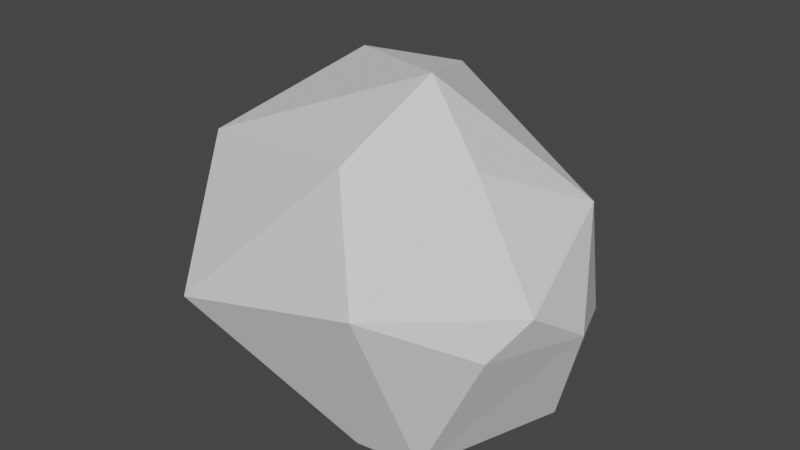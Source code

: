 # Source: stone.blend  (saved by Blender 2.80.75; exported with 4.5.12 LTS)
import bpy
from mathutils import Matrix  # noqa: F401  (used for matrix-valued properties, if any)

bpy.ops.wm.read_factory_settings(use_empty=True)
scene = bpy.context.scene
scene.name = 'Scene'

# ---- world
world_world = bpy.data.worlds.new('World'); scene.world = world_world
world_world.use_nodes = True; world_world.node_tree.nodes.clear()
_N = world_world.node_tree.nodes; _L = world_world.node_tree.links
n0 = _N.new('ShaderNodeOutputWorld'); n0.name = 'World Output'; n0.location = (300, 300)
n1 = _N.new('ShaderNodeBackground'); n1.name = 'Background'; n1.location = (10, 300)
n1.inputs[0].default_value = (0.05088, 0.05088, 0.05088, 1.0)
_L.new(n1.outputs[0], n0.inputs[0])
n0.is_active_output = True
world_world.color = (0.05088, 0.05088, 0.05088)
world_world.use_sun_shadow = False
world_world.sun_shadow_jitter_overblur = 0.0

# ---- meshes
me_stone = bpy.data.meshes.new('Stone')
me_stone.from_pydata([(-1.032, 0.8837, 0.613), (-1.104, -0.5934, 0.7311), (0.5654, 0.9902, -0.2367), (1.132, 0.08675, 0.6787), (0.1825, -0.8055, -0.8883), (0.3725, -0.3725, 1.362), (-0.9491, 0.5837, 0.9997), (1.277, -0.1569, 3.958e-09), (0.8142, 0.8142, -0.4568), (0.9787, 0.1086, -0.8034), (1.243, -0.6223, 0.3115), (0.8816, -0.6441, 1.03), (0.6006, -0.7403, -0.8982), (-1.38, -0.4516, 0.1342), (-0.7509, 0.7863, -0.5864), (-0.4185, 0.9572, 0.9103), (-0.8068, -1.21, -0.061), (0.5493, -1.245, 0.3118), (1.076, -0.7979, 0.05685), (0.2939, -1.02, 1.02), (-0.07477, -0.6281, -0.8876)], [], [(1, 5, 6), (16, 1, 13), (7, 8, 3), (15, 2, 14), (3, 8, 2), (12, 9, 7), (13, 0, 14), (20, 14, 9), (3, 5, 11), (4, 12, 17), (12, 18, 17), (17, 16, 4), (4, 16, 20), (1, 19, 5), (1, 6, 13), (6, 15, 0), (13, 6, 0), (7, 9, 8), (14, 0, 15), (2, 15, 3), (17, 10, 11), (10, 18, 7), (18, 12, 7), (8, 9, 14), (9, 12, 20), (12, 4, 20), (14, 2, 8), (16, 17, 19), (19, 1, 16), (11, 10, 3), (10, 7, 3), (5, 19, 11), (6, 5, 15), (14, 20, 13), (20, 16, 13), (3, 15, 5), (11, 19, 17), (17, 18, 10)])
_uv = me_stone.uv_layers.new(name='UVMap')
_uv.uv.foreach_set('vector', [0.5688, 0.5652, 0.4613, 0.1637, 0.8364, 0.543, 0.4935, 0.4664, 0.5688, 0.5652, 0.513, 0.5786, 0.25, 0.6415, 0.5847, 0.7903, 0.3887, 0.1152, 0.55, 0.03304, 0.2207, 0.5114, 0.4341, 0.7083, 0.3887, 0.1152, 0.5847, 0.7903, 0.2207, 0.5114, 0.1607, 0.7002, 0.5959, 0.8639, 0.25, 0.6415, 0.513, 0.5786, 0.807, 0.5394, 0.4341, 0.7083, 0.4922, 0.9456, 0.4341, 0.7083, 0.5959, 0.8639, 0.3887, 0.1152, 0.4613, 0.1637, 0.3387, 0.6877, 0.524, 0.9594, 0.1607, 0.7002, 0.5325, 0.3254, 0.1607, 0.7002, 0.5065, 0.2729, 0.5325, 0.3254, 0.5325, 0.3254, 0.4935, 0.4664, 0.524, 0.9594, 0.524, 0.9594, 0.4935, 0.4664, 0.4922, 0.9456, 0.5688, 0.5652, 0.4665, 0.2143, 0.4613, 0.1637, 0.5688, 0.5652, 0.8364, 0.543, 0.513, 0.5786, 0.8364, 0.543, 0.55, 0.03304, 0.807, 0.5394, 0.513, 0.5786, 0.8364, 0.543, 0.807, 0.5394, 0.25, 0.6415, 0.5959, 0.8639, 0.5847, 0.7903, 0.4341, 0.7083, 0.807, 0.5394, 0.55, 0.03304, 0.2207, 0.5114, 0.55, 0.03304, 0.3887, 0.1152, 0.5325, 0.3254, 0.5325, 0.2568, 0.3387, 0.6877, 0.5325, 0.2568, 0.5065, 0.2729, 0.25, 0.6415, 0.5065, 0.2729, 0.1607, 0.7002, 0.25, 0.6415, 0.5847, 0.7903, 0.5959, 0.8639, 0.4341, 0.7083, 0.5959, 0.8639, 0.1607, 0.7002, 0.4922, 0.9456, 0.1607, 0.7002, 0.524, 0.9594, 0.4922, 0.9456, 0.4341, 0.7083, 0.2207, 0.5114, 0.5847, 0.7903, 0.4935, 0.4664, 0.5325, 0.3254, 0.4665, 0.2143, 0.4665, 0.2143, 0.5688, 0.5652, 0.4935, 0.4664, 0.3387, 0.6877, 0.5325, 0.2568, 0.3887, 0.1152, 0.5325, 0.2568, 0.25, 0.6415, 0.3887, 0.1152, 0.4613, 0.1637, 0.4665, 0.2143, 0.3387, 0.6877, 0.8364, 0.543, 0.4613, 0.1637, 0.55, 0.03304, 0.4341, 0.7083, 0.4922, 0.9456, 0.513, 0.5786, 0.4922, 0.9456, 0.4935, 0.4664, 0.513, 0.5786, 0.3887, 0.1152, 0.55, 0.03304, 0.4613, 0.1637, 0.3387, 0.6877, 0.4665, 0.2143, 0.5325, 0.3254, 0.5325, 0.3254, 0.5065, 0.2729, 0.5325, 0.2568])
_ca = me_stone.color_attributes.new('Col', 'BYTE_COLOR', 'CORNER')
_ca.data.foreach_set('color', [0.5841, 0.5711, 0.5583, 1.0, 0.5841, 0.5711, 0.5583, 1.0, 0.5841, 0.5711, 0.5583, 1.0, 0.3564, 0.3467, 0.3372, 1.0, 0.5841, 0.5711, 0.5583, 1.0, 0.491, 0.4793, 0.4678, 1.0, 0.3564, 0.3467, 0.3372, 1.0, 0.3564, 0.3467, 0.3372, 1.0, 0.5841, 0.5711, 0.5583, 1.0, 0.5841, 0.5711, 0.5583, 1.0, 0.3564, 0.3467, 0.3372, 1.0, 0.3564, 0.3467, 0.3372, 1.0, 0.5841, 0.5711, 0.5583, 1.0, 0.3564, 0.3467, 0.3372, 1.0, 0.3564, 0.3467, 0.3372, 1.0, 0.3564, 0.3467, 0.3372, 1.0, 0.3564, 0.3467, 0.3372, 1.0, 0.3564, 0.3467, 0.3372, 1.0, 0.491, 0.4793, 0.4678, 1.0, 0.5841, 0.5711, 0.5583, 1.0, 0.3564, 0.3467, 0.3372, 1.0, 0.3564, 0.3467, 0.3372, 1.0, 0.3564, 0.3467, 0.3372, 1.0, 0.3564, 0.3467, 0.3372, 1.0, 0.5841, 0.5711, 0.5583, 1.0, 0.5841, 0.5711, 0.5583, 1.0, 0.552, 0.5395, 0.5271, 1.0, 0.3564, 0.3467, 0.3372, 1.0, 0.3564, 0.3467, 0.3372, 1.0, 0.3564, 0.3467, 0.3372, 1.0, 0.3564, 0.3467, 0.3372, 1.0, 0.3564, 0.3467, 0.3372, 1.0, 0.3564, 0.3467, 0.3372, 1.0, 0.3564, 0.3467, 0.3372, 1.0, 0.3564, 0.3467, 0.3372, 1.0, 0.3564, 0.3467, 0.3372, 1.0, 0.3564, 0.3467, 0.3372, 1.0, 0.3564, 0.3467, 0.3372, 1.0, 0.3564, 0.3467, 0.3372, 1.0, 0.5841, 0.5711, 0.5583, 1.0, 0.5841, 0.5711, 0.5583, 1.0, 0.5841, 0.5711, 0.5583, 1.0, 0.5841, 0.5711, 0.5583, 1.0, 0.5841, 0.5711, 0.5583, 1.0, 0.491, 0.4793, 0.4678, 1.0, 0.5841, 0.5711, 0.5583, 1.0, 0.5841, 0.5711, 0.5583, 1.0, 0.5841, 0.5711, 0.5583, 1.0, 0.491, 0.4793, 0.4678, 1.0, 0.5841, 0.5711, 0.5583, 1.0, 0.5841, 0.5711, 0.5583, 1.0, 0.3564, 0.3467, 0.3372, 1.0, 0.3564, 0.3467, 0.3372, 1.0, 0.3564, 0.3467, 0.3372, 1.0, 0.3564, 0.3467, 0.3372, 1.0, 0.5841, 0.5711, 0.5583, 1.0, 0.5841, 0.5711, 0.5583, 1.0, 0.3564, 0.3467, 0.3372, 1.0, 0.5841, 0.5711, 0.5583, 1.0, 0.5841, 0.5711, 0.5583, 1.0, 0.3564, 0.3467, 0.3372, 1.0, 0.3564, 0.3467, 0.3372, 1.0, 0.552, 0.5395, 0.5271, 1.0, 0.3564, 0.3467, 0.3372, 1.0, 0.3564, 0.3467, 0.3372, 1.0, 0.3564, 0.3467, 0.3372, 1.0, 0.3564, 0.3467, 0.3372, 1.0, 0.3564, 0.3467, 0.3372, 1.0, 0.3564, 0.3467, 0.3372, 1.0, 0.3564, 0.3467, 0.3372, 1.0, 0.3564, 0.3467, 0.3372, 1.0, 0.3564, 0.3467, 0.3372, 1.0, 0.3564, 0.3467, 0.3372, 1.0, 0.3564, 0.3467, 0.3372, 1.0, 0.3564, 0.3467, 0.3372, 1.0, 0.3564, 0.3467, 0.3372, 1.0, 0.3564, 0.3467, 0.3372, 1.0, 0.3564, 0.3467, 0.3372, 1.0, 0.3564, 0.3467, 0.3372, 1.0, 0.3564, 0.3467, 0.3372, 1.0, 0.3564, 0.3467, 0.3372, 1.0, 0.3564, 0.3467, 0.3372, 1.0, 0.3564, 0.3467, 0.3372, 1.0, 0.5841, 0.5711, 0.5583, 1.0, 0.5841, 0.5711, 0.5583, 1.0, 0.5841, 0.5711, 0.5583, 1.0, 0.3564, 0.3467, 0.3372, 1.0, 0.552, 0.5395, 0.5271, 1.0, 0.3564, 0.3467, 0.3372, 1.0, 0.5841, 0.5711, 0.5583, 1.0, 0.3564, 0.3467, 0.3372, 1.0, 0.3564, 0.3467, 0.3372, 1.0, 0.5841, 0.5711, 0.5583, 1.0, 0.5841, 0.5711, 0.5583, 1.0, 0.5841, 0.5711, 0.5583, 1.0, 0.552, 0.5395, 0.5271, 1.0, 0.5841, 0.5711, 0.5583, 1.0, 0.5841, 0.5711, 0.5583, 1.0, 0.5841, 0.5711, 0.5583, 1.0, 0.3564, 0.3467, 0.3372, 1.0, 0.3564, 0.3467, 0.3372, 1.0, 0.491, 0.4793, 0.4678, 1.0, 0.3564, 0.3467, 0.3372, 1.0, 0.3564, 0.3467, 0.3372, 1.0, 0.491, 0.4793, 0.4678, 1.0, 0.5841, 0.5711, 0.5583, 1.0, 0.5841, 0.5711, 0.5583, 1.0, 0.5841, 0.5711, 0.5583, 1.0, 0.552, 0.5395, 0.5271, 1.0, 0.5841, 0.5711, 0.5583, 1.0, 0.3564, 0.3467, 0.3372, 1.0, 0.3564, 0.3467, 0.3372, 1.0, 0.3564, 0.3467, 0.3372, 1.0, 0.3564, 0.3467, 0.3372, 1.0])
me_stone.materials.append(None)
me_stone.use_remesh_preserve_volume = False
me_stone.use_remesh_preserve_attributes = False
me_stone.use_mirror_vertex_groups = False
me_stone.use_paint_bone_selection = False
me_stone.use_paint_mask_vertex = True
me_stone.update()
me_stone.normals_split_custom_set([tuple(v) for v in zip(*[iter([-0.3675, -0.1606, 0.9161, -0.3675, -0.1606, 0.9161, -0.3675, -0.1606, 0.9161, -0.7563, -0.6226, 0.2009, -0.7563, -0.6226, 0.2009, -0.7563, -0.6226, 0.2009, 0.8963, 0.4422, 0.03206, 0.8963, 0.4422, 0.03206, 0.8963, 0.4422, 0.03206, -0.1308, 0.9879, -0.08375, -0.1308, 0.9879, -0.08375, -0.1308, 0.9879, -0.08375, 0.6934, 0.6792, 0.2407, 0.6934, 0.6792, 0.2407, 0.6934, 0.6792, 0.2407, 0.8446, -0.329, -0.4224, 0.8446, -0.329, -0.4224, 0.8446, -0.329, -0.4224, -0.9147, 0.3246, -0.2407, -0.9147, 0.3246, -0.2407, -0.9147, 0.3246, -0.2407, -0.0507, 0.1848, -0.9815, -0.0507, 0.1848, -0.9815, -0.0507, 0.1848, -0.9815, 0.6007, 0.169, 0.7814, 0.6007, 0.169, 0.7814, 0.6007, 0.169, 0.7814, 0.134, -0.9165, -0.3768, 0.134, -0.9165, -0.3768, 0.134, -0.9165, -0.3768, 0.5241, -0.7936, -0.309, 0.5241, -0.7936, -0.309, 0.5241, -0.7936, -0.309, 0.07605, -0.9285, -0.3635, 0.07605, -0.9285, -0.3635, 0.07605, -0.9285, -0.3635, -0.3864, -0.5574, -0.7349, -0.3864, -0.5574, -0.7349, -0.3864, -0.5574, -0.7349, -0.3038, -0.4167, 0.8567, -0.3038, -0.4167, 0.8567, -0.3038, -0.4167, 0.8567, -0.9057, 0.02287, 0.4233, -0.9057, 0.02287, 0.4233, -0.9057, 0.02287, 0.4233, -0.3812, 0.6891, 0.6163, -0.3812, 0.6891, 0.6163, -0.3812, 0.6891, 0.6163, -0.9421, 0.1353, 0.3069, -0.9421, 0.1353, 0.3069, -0.9421, 0.1353, 0.3069, 0.916, 0.3274, -0.232, 0.916, 0.3274, -0.232, 0.916, 0.3274, -0.232, -0.07171, 0.9927, -0.09742, -0.07171, 0.9927, -0.09742, -0.07171, 0.9927, -0.09742, 0.4885, 0.7531, 0.4407, 0.4885, 0.7531, 0.4407, 0.4885, 0.7531, 0.4407, 0.6373, -0.71, 0.2996, 0.6373, -0.71, 0.2996, 0.6373, -0.71, 0.2996, 0.879, -0.3074, -0.3646, 0.879, -0.3074, -0.3646, 0.879, -0.3074, -0.3646, 0.8454, -0.3036, -0.4395, 0.8454, -0.3036, -0.4395, 0.8454, -0.3036, -0.4395, 0.06561, 0.4522, -0.8895, 0.06561, 0.4522, -0.8895, 0.06561, 0.4522, -0.8895, 0.002652, 0.1099, -0.9939, 0.002652, 0.1099, -0.9939, 0.002652, 0.1099, -0.9939, -0.01983, -0.02484, -0.9995, -0.01983, -0.02484, -0.9995, -0.01983, -0.02484, -0.9995, 0.03539, 0.7997, -0.5994, 0.03539, 0.7997, -0.5994, 0.03539, 0.7997, -0.5994, -0.09877, -0.9579, 0.2697, -0.09877, -0.9579, 0.2697, -0.09877, -0.9579, 0.2697, -0.3452, -0.7989, 0.4926, -0.3452, -0.7989, 0.4926, -0.3452, -0.7989, 0.4926, 0.8904, -0.09153, 0.4459, 0.8904, -0.09153, 0.4459, 0.8904, -0.09153, 0.4459, 0.9804, 0.0557, 0.1888, 0.9804, 0.0557, 0.1888, 0.9804, 0.0557, 0.1888, 0.2895, -0.4751, 0.8309, 0.2895, -0.4751, 0.8309, 0.2895, -0.4751, 0.8309, -0.04759, 0.296, 0.954, -0.04759, 0.296, 0.954, -0.04759, 0.296, 0.954, -0.6221, -0.1331, -0.7715, -0.6221, -0.1331, -0.7715, -0.6221, -0.1331, -0.7715, -0.6156, -0.2747, -0.7387, -0.6156, -0.2747, -0.7387, -0.6156, -0.2747, -0.7387, 0.3945, 0.4973, 0.7727, 0.3945, 0.4973, 0.7727, 0.3945, 0.4973, 0.7727, 0.4838, -0.7682, 0.4194, 0.4838, -0.7682, 0.4194, 0.4838, -0.7682, 0.4194, 0.6661, -0.7421, 0.07482, 0.6661, -0.7421, 0.07482, 0.6661, -0.7421, 0.07482])] * 3)])

# ---- objects
ob_stone = bpy.data.objects.new('Stone', me_stone)

# ---- transforms, parenting, visibility, modifiers, constraints
ob_stone.location = (0.0, 0.0, 0.0)
ob_stone.lock_rotations_4d = False
ob_stone.empty_display_type = 'ARROWS'
ob_stone.lineart.crease_threshold = 0.0

# ---- collection membership
scene.collection.objects.link(ob_stone)

# ---- scene / render settings (as saved in the file)
scene.frame_start = 1; scene.frame_end = 250; scene.frame_set(1)
scene.render.engine = 'BLENDER_EEVEE_NEXT'
scene.cycles.use_denoising = False
scene.cycles.samples = 128
scene.cycles.sampling_pattern = 'TABULATED_SOBOL'
scene.cycles.use_adaptive_sampling = False
scene.cycles.use_light_tree = False
scene.view_settings.view_transform = 'Filmic'
bpy.context.view_layer.update()

# ---- added for rendering (the .blend has no active camera and no usable light): camera, sun
cam_auto = bpy.data.cameras.new('AutoCamera')
cam_auto.lens = 50.0
cam_auto.sensor_width = 36.0
cam_auto.clip_end = 1000.0
ob_auto_camera = bpy.data.objects.new('AutoCamera', cam_auto)
scene.collection.objects.link(ob_auto_camera)
ob_auto_camera.location = (3.78195, -4.72754, 3.29868)
ob_auto_camera.rotation_euler = (1.09748, -7.21219e-08, 0.694738)
scene.camera = ob_auto_camera
light_auto_sun = bpy.data.lights.new('AutoSun', 'SUN')
light_auto_sun.energy = 3.0
light_auto_sun.angle = 0.0523599
ob_auto_sun = bpy.data.objects.new('AutoSun', light_auto_sun)
scene.collection.objects.link(ob_auto_sun)
ob_auto_sun.rotation_euler = (0.872665, 0.174533, 0.523599)
bpy.context.view_layer.update()
